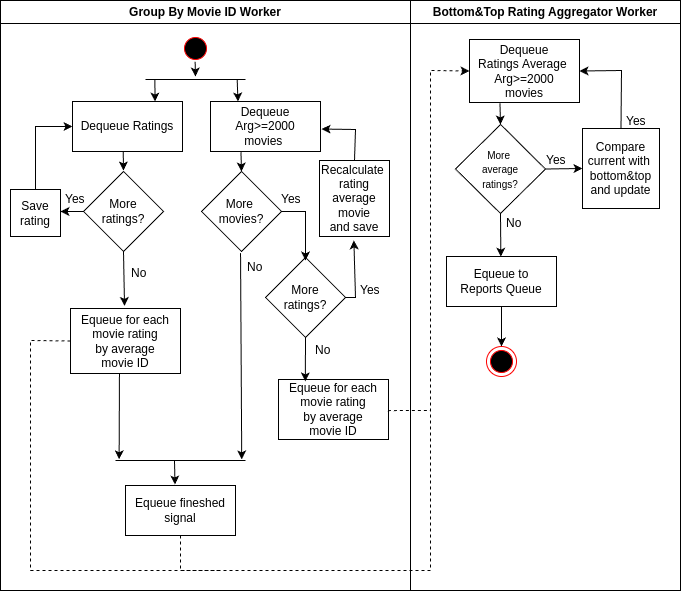

The diagram above was exported from draw.io. Its source (the exported page's mxGraphModel, read from the mxfile embedded in the PNG):
<mxGraphModel dx="2261" dy="835" grid="1" gridSize="10" guides="1" tooltips="1" connect="1" arrows="1" fold="1" page="1" pageScale="1" pageWidth="827" pageHeight="1169" math="0" shadow="0">
  <root>
    <mxCell id="0" />
    <mxCell id="1" parent="0" />
    <mxCell id="im_YJyTrQw4Tyn21Mxfv-1" value="Group By Movie ID Worker" style="swimlane;whiteSpace=wrap;html=1;" parent="1" vertex="1">
      <mxGeometry x="-820" y="10" width="410" height="590" as="geometry" />
    </mxCell>
    <mxCell id="im_YJyTrQw4Tyn21Mxfv-2" value="" style="ellipse;html=1;shape=startState;fillColor=#000000;strokeColor=#ff0000;" parent="im_YJyTrQw4Tyn21Mxfv-1" vertex="1">
      <mxGeometry x="180" y="33" width="30" height="30" as="geometry" />
    </mxCell>
    <mxCell id="im_YJyTrQw4Tyn21Mxfv-3" value="" style="line;strokeWidth=1;fillColor=none;align=left;verticalAlign=middle;spacingTop=-1;spacingLeft=3;spacingRight=3;rotatable=0;labelPosition=right;points=[];portConstraint=eastwest;strokeColor=inherit;" parent="im_YJyTrQw4Tyn21Mxfv-1" vertex="1">
      <mxGeometry x="145" y="75" width="100" height="8" as="geometry" />
    </mxCell>
    <mxCell id="im_YJyTrQw4Tyn21Mxfv-4" value="" style="endArrow=classic;html=1;rounded=0;exitX=0.487;exitY=0.94;exitDx=0;exitDy=0;exitPerimeter=0;entryX=0.5;entryY=0.125;entryDx=0;entryDy=0;entryPerimeter=0;" parent="im_YJyTrQw4Tyn21Mxfv-1" source="im_YJyTrQw4Tyn21Mxfv-2" target="im_YJyTrQw4Tyn21Mxfv-3" edge="1">
      <mxGeometry width="50" height="50" relative="1" as="geometry">
        <mxPoint x="225" y="180" as="sourcePoint" />
        <mxPoint x="275" y="130" as="targetPoint" />
      </mxGeometry>
    </mxCell>
    <mxCell id="im_YJyTrQw4Tyn21Mxfv-5" value="Dequeue Ratings" style="html=1;whiteSpace=wrap;" parent="im_YJyTrQw4Tyn21Mxfv-1" vertex="1">
      <mxGeometry x="72" y="101" width="110" height="50" as="geometry" />
    </mxCell>
    <mxCell id="im_YJyTrQw4Tyn21Mxfv-6" value="Dequeue Arg&amp;gt;=2000&lt;br&gt;&lt;span style=&quot;background-color: transparent; color: light-dark(rgb(0, 0, 0), rgb(255, 255, 255));&quot;&gt;movies&amp;nbsp;&lt;/span&gt;" style="html=1;whiteSpace=wrap;" parent="im_YJyTrQw4Tyn21Mxfv-1" vertex="1">
      <mxGeometry x="210" y="101" width="110" height="50" as="geometry" />
    </mxCell>
    <mxCell id="im_YJyTrQw4Tyn21Mxfv-7" value="" style="endArrow=classic;html=1;rounded=0;exitX=0.094;exitY=0.5;exitDx=0;exitDy=0;exitPerimeter=0;entryX=0.75;entryY=0;entryDx=0;entryDy=0;" parent="im_YJyTrQw4Tyn21Mxfv-1" source="im_YJyTrQw4Tyn21Mxfv-3" target="im_YJyTrQw4Tyn21Mxfv-5" edge="1">
      <mxGeometry width="50" height="50" relative="1" as="geometry">
        <mxPoint x="325" y="150" as="sourcePoint" />
        <mxPoint x="375" y="100" as="targetPoint" />
      </mxGeometry>
    </mxCell>
    <mxCell id="im_YJyTrQw4Tyn21Mxfv-8" value="" style="endArrow=classic;html=1;rounded=0;entryX=0.25;entryY=0;entryDx=0;entryDy=0;exitX=0.927;exitY=0.519;exitDx=0;exitDy=0;exitPerimeter=0;" parent="im_YJyTrQw4Tyn21Mxfv-1" target="im_YJyTrQw4Tyn21Mxfv-6" edge="1">
      <mxGeometry width="50" height="50" relative="1" as="geometry">
        <mxPoint x="236.70000000000005" y="79.15200000000004" as="sourcePoint" />
        <mxPoint x="243" y="100" as="targetPoint" />
      </mxGeometry>
    </mxCell>
    <mxCell id="im_YJyTrQw4Tyn21Mxfv-9" value="&lt;div&gt;&lt;span style=&quot;background-color: transparent; color: light-dark(rgb(0, 0, 0), rgb(255, 255, 255));&quot;&gt;More&amp;nbsp;&lt;/span&gt;&lt;/div&gt;&lt;div&gt;&lt;span style=&quot;background-color: transparent; color: light-dark(rgb(0, 0, 0), rgb(255, 255, 255));&quot;&gt;movies?&lt;/span&gt;&lt;/div&gt;" style="rhombus;whiteSpace=wrap;html=1;" parent="im_YJyTrQw4Tyn21Mxfv-1" vertex="1">
      <mxGeometry x="201" y="171" width="80" height="80" as="geometry" />
    </mxCell>
    <mxCell id="im_YJyTrQw4Tyn21Mxfv-10" value="More&lt;div&gt;ratings?&lt;/div&gt;" style="rhombus;whiteSpace=wrap;html=1;" parent="im_YJyTrQw4Tyn21Mxfv-1" vertex="1">
      <mxGeometry x="83" y="171" width="80" height="80" as="geometry" />
    </mxCell>
    <mxCell id="im_YJyTrQw4Tyn21Mxfv-11" value="" style="endArrow=classic;html=1;rounded=0;exitX=0.461;exitY=1.007;exitDx=0;exitDy=0;exitPerimeter=0;entryX=0.5;entryY=-0.012;entryDx=0;entryDy=0;entryPerimeter=0;" parent="im_YJyTrQw4Tyn21Mxfv-1" source="im_YJyTrQw4Tyn21Mxfv-5" target="im_YJyTrQw4Tyn21Mxfv-10" edge="1">
      <mxGeometry width="50" height="50" relative="1" as="geometry">
        <mxPoint x="140" y="240" as="sourcePoint" />
        <mxPoint x="123" y="175.3" as="targetPoint" />
      </mxGeometry>
    </mxCell>
    <mxCell id="im_YJyTrQw4Tyn21Mxfv-12" value="" style="endArrow=classic;html=1;rounded=0;exitX=0.277;exitY=1.012;exitDx=0;exitDy=0;exitPerimeter=0;entryX=0.5;entryY=0;entryDx=0;entryDy=0;" parent="im_YJyTrQw4Tyn21Mxfv-1" source="im_YJyTrQw4Tyn21Mxfv-6" target="im_YJyTrQw4Tyn21Mxfv-9" edge="1">
      <mxGeometry width="50" height="50" relative="1" as="geometry">
        <mxPoint x="261.6900000000001" y="152" as="sourcePoint" />
        <mxPoint x="262.32" y="171" as="targetPoint" />
      </mxGeometry>
    </mxCell>
    <mxCell id="im_YJyTrQw4Tyn21Mxfv-13" value="&lt;div&gt;Recalculate&amp;nbsp;&lt;/div&gt;&lt;div&gt;&lt;span style=&quot;background-color: transparent; color: light-dark(rgb(0, 0, 0), rgb(255, 255, 255));&quot;&gt;rating&lt;/span&gt;&lt;/div&gt;&lt;div&gt;average&lt;span style=&quot;background-color: transparent; color: light-dark(rgb(0, 0, 0), rgb(255, 255, 255));&quot;&gt;&lt;/span&gt;&lt;/div&gt;&lt;div&gt;movie&lt;/div&gt;&lt;div&gt;and save&lt;/div&gt;" style="rounded=0;whiteSpace=wrap;html=1;" parent="im_YJyTrQw4Tyn21Mxfv-1" vertex="1">
      <mxGeometry x="319" y="160" width="70" height="76" as="geometry" />
    </mxCell>
    <mxCell id="im_YJyTrQw4Tyn21Mxfv-14" value="" style="endArrow=classic;html=1;rounded=0;exitX=1;exitY=0.5;exitDx=0;exitDy=0;entryX=0.491;entryY=1.051;entryDx=0;entryDy=0;entryPerimeter=0;" parent="im_YJyTrQw4Tyn21Mxfv-1" source="im_YJyTrQw4Tyn21Mxfv-16" target="im_YJyTrQw4Tyn21Mxfv-13" edge="1">
      <mxGeometry width="50" height="50" relative="1" as="geometry">
        <mxPoint x="205" y="250" as="sourcePoint" />
        <mxPoint x="255" y="200" as="targetPoint" />
        <Array as="points">
          <mxPoint x="355" y="297" />
        </Array>
      </mxGeometry>
    </mxCell>
    <mxCell id="im_YJyTrQw4Tyn21Mxfv-15" value="" style="endArrow=classic;html=1;rounded=0;exitX=0.5;exitY=0;exitDx=0;exitDy=0;entryX=1.01;entryY=0.551;entryDx=0;entryDy=0;entryPerimeter=0;" parent="im_YJyTrQw4Tyn21Mxfv-1" source="im_YJyTrQw4Tyn21Mxfv-13" target="im_YJyTrQw4Tyn21Mxfv-6" edge="1">
      <mxGeometry width="50" height="50" relative="1" as="geometry">
        <mxPoint x="205" y="250" as="sourcePoint" />
        <mxPoint x="255" y="200" as="targetPoint" />
        <Array as="points">
          <mxPoint x="355" y="129" />
        </Array>
      </mxGeometry>
    </mxCell>
    <mxCell id="im_YJyTrQw4Tyn21Mxfv-16" value="More&lt;div&gt;ratings?&lt;/div&gt;" style="rhombus;whiteSpace=wrap;html=1;" parent="im_YJyTrQw4Tyn21Mxfv-1" vertex="1">
      <mxGeometry x="265" y="257" width="80" height="80" as="geometry" />
    </mxCell>
    <mxCell id="im_YJyTrQw4Tyn21Mxfv-17" value="Equeue for each movie rating&lt;div&gt;&amp;nbsp;&lt;span style=&quot;background-color: transparent; color: light-dark(rgb(0, 0, 0), rgb(255, 255, 255));&quot;&gt;by&amp;nbsp;&lt;/span&gt;average&amp;nbsp;&lt;div&gt;&lt;span style=&quot;background-color: transparent; color: light-dark(rgb(0, 0, 0), rgb(255, 255, 255));&quot;&gt;movie ID&lt;/span&gt;&lt;/div&gt;&lt;/div&gt;" style="html=1;whiteSpace=wrap;" parent="im_YJyTrQw4Tyn21Mxfv-1" vertex="1">
      <mxGeometry x="70" y="308" width="110" height="65" as="geometry" />
    </mxCell>
    <mxCell id="im_YJyTrQw4Tyn21Mxfv-18" value="" style="endArrow=classic;html=1;rounded=0;exitX=0.5;exitY=1;exitDx=0;exitDy=0;entryX=0.491;entryY=-0.04;entryDx=0;entryDy=0;entryPerimeter=0;" parent="im_YJyTrQw4Tyn21Mxfv-1" source="im_YJyTrQw4Tyn21Mxfv-10" target="im_YJyTrQw4Tyn21Mxfv-17" edge="1">
      <mxGeometry width="50" height="50" relative="1" as="geometry">
        <mxPoint x="255" y="320" as="sourcePoint" />
        <mxPoint x="305" y="270" as="targetPoint" />
      </mxGeometry>
    </mxCell>
    <mxCell id="im_YJyTrQw4Tyn21Mxfv-20" value="" style="endArrow=classic;html=1;rounded=0;exitX=1;exitY=0.5;exitDx=0;exitDy=0;" parent="im_YJyTrQw4Tyn21Mxfv-1" source="im_YJyTrQw4Tyn21Mxfv-9" edge="1">
      <mxGeometry width="50" height="50" relative="1" as="geometry">
        <mxPoint x="205" y="290" as="sourcePoint" />
        <mxPoint x="305" y="260" as="targetPoint" />
        <Array as="points">
          <mxPoint x="305" y="211" />
        </Array>
      </mxGeometry>
    </mxCell>
    <mxCell id="im_YJyTrQw4Tyn21Mxfv-21" value="Equeue for each movie rating&lt;div&gt;&amp;nbsp;&lt;span style=&quot;background-color: transparent; color: light-dark(rgb(0, 0, 0), rgb(255, 255, 255));&quot;&gt;by&amp;nbsp;&lt;/span&gt;average&amp;nbsp;&lt;div&gt;&lt;span style=&quot;background-color: transparent; color: light-dark(rgb(0, 0, 0), rgb(255, 255, 255));&quot;&gt;movie ID&lt;/span&gt;&lt;/div&gt;&lt;/div&gt;" style="html=1;whiteSpace=wrap;" parent="im_YJyTrQw4Tyn21Mxfv-1" vertex="1">
      <mxGeometry x="278" y="379" width="110" height="60" as="geometry" />
    </mxCell>
    <mxCell id="im_YJyTrQw4Tyn21Mxfv-22" value="" style="endArrow=classic;html=1;rounded=0;exitX=0.5;exitY=1;exitDx=0;exitDy=0;entryX=0.244;entryY=0.031;entryDx=0;entryDy=0;entryPerimeter=0;" parent="im_YJyTrQw4Tyn21Mxfv-1" target="im_YJyTrQw4Tyn21Mxfv-21" edge="1">
      <mxGeometry width="50" height="50" relative="1" as="geometry">
        <mxPoint x="305" y="337" as="sourcePoint" />
        <mxPoint x="292.5" y="387" as="targetPoint" />
      </mxGeometry>
    </mxCell>
    <mxCell id="im_YJyTrQw4Tyn21Mxfv-23" value="" style="endArrow=classic;html=1;rounded=0;exitX=0.445;exitY=0.999;exitDx=0;exitDy=0;exitPerimeter=0;entryX=0.028;entryY=0.343;entryDx=0;entryDy=0;entryPerimeter=0;" parent="im_YJyTrQw4Tyn21Mxfv-1" source="im_YJyTrQw4Tyn21Mxfv-17" target="im_YJyTrQw4Tyn21Mxfv-24" edge="1">
      <mxGeometry width="50" height="50" relative="1" as="geometry">
        <mxPoint x="118.24000000000001" y="437" as="sourcePoint" />
        <mxPoint x="115" y="450" as="targetPoint" />
      </mxGeometry>
    </mxCell>
    <mxCell id="im_YJyTrQw4Tyn21Mxfv-24" value="" style="line;strokeWidth=1;fillColor=none;align=left;verticalAlign=middle;spacingTop=-1;spacingLeft=3;spacingRight=3;rotatable=0;labelPosition=right;points=[];portConstraint=eastwest;strokeColor=inherit;" parent="im_YJyTrQw4Tyn21Mxfv-1" vertex="1">
      <mxGeometry x="115" y="456" width="130" height="8" as="geometry" />
    </mxCell>
    <mxCell id="im_YJyTrQw4Tyn21Mxfv-25" value="" style="endArrow=classic;html=1;rounded=0;exitX=0.488;exitY=1.021;exitDx=0;exitDy=0;exitPerimeter=0;entryX=0.971;entryY=0.363;entryDx=0;entryDy=0;entryPerimeter=0;" parent="im_YJyTrQw4Tyn21Mxfv-1" source="im_YJyTrQw4Tyn21Mxfv-9" target="im_YJyTrQw4Tyn21Mxfv-24" edge="1">
      <mxGeometry width="50" height="50" relative="1" as="geometry">
        <mxPoint x="225" y="370" as="sourcePoint" />
        <mxPoint x="241" y="460.4597701149425" as="targetPoint" />
      </mxGeometry>
    </mxCell>
    <mxCell id="im_YJyTrQw4Tyn21Mxfv-26" value="Equeue fineshed&lt;br&gt;&lt;div&gt;signal&lt;/div&gt;" style="html=1;whiteSpace=wrap;" parent="im_YJyTrQw4Tyn21Mxfv-1" vertex="1">
      <mxGeometry x="125" y="485" width="110" height="50" as="geometry" />
    </mxCell>
    <mxCell id="im_YJyTrQw4Tyn21Mxfv-27" value="" style="endArrow=classic;html=1;rounded=0;entryX=0.45;entryY=-0.02;entryDx=0;entryDy=0;entryPerimeter=0;" parent="im_YJyTrQw4Tyn21Mxfv-1" edge="1">
      <mxGeometry width="50" height="50" relative="1" as="geometry">
        <mxPoint x="174" y="460" as="sourcePoint" />
        <mxPoint x="174.5" y="484.0000000000001" as="targetPoint" />
      </mxGeometry>
    </mxCell>
    <mxCell id="im_YJyTrQw4Tyn21Mxfv-28" value="Yes" style="text;strokeColor=none;fillColor=none;align=left;verticalAlign=middle;spacingLeft=4;spacingRight=4;overflow=hidden;points=[[0,0.5],[1,0.5]];portConstraint=eastwest;rotatable=0;whiteSpace=wrap;html=1;" parent="im_YJyTrQw4Tyn21Mxfv-1" vertex="1">
      <mxGeometry x="275" y="189.5" width="34" height="17" as="geometry" />
    </mxCell>
    <mxCell id="im_YJyTrQw4Tyn21Mxfv-29" value="Yes" style="text;strokeColor=none;fillColor=none;align=left;verticalAlign=middle;spacingLeft=4;spacingRight=4;overflow=hidden;points=[[0,0.5],[1,0.5]];portConstraint=eastwest;rotatable=0;whiteSpace=wrap;html=1;" parent="im_YJyTrQw4Tyn21Mxfv-1" vertex="1">
      <mxGeometry x="354" y="280" width="34" height="17" as="geometry" />
    </mxCell>
    <mxCell id="im_YJyTrQw4Tyn21Mxfv-30" value="Yes" style="text;strokeColor=none;fillColor=none;align=left;verticalAlign=middle;spacingLeft=4;spacingRight=4;overflow=hidden;points=[[0,0.5],[1,0.5]];portConstraint=eastwest;rotatable=0;whiteSpace=wrap;html=1;" parent="im_YJyTrQw4Tyn21Mxfv-1" vertex="1">
      <mxGeometry x="59" y="189.5" width="34" height="17" as="geometry" />
    </mxCell>
    <mxCell id="im_YJyTrQw4Tyn21Mxfv-31" value="No" style="text;strokeColor=none;fillColor=none;align=left;verticalAlign=middle;spacingLeft=4;spacingRight=4;overflow=hidden;points=[[0,0.5],[1,0.5]];portConstraint=eastwest;rotatable=0;whiteSpace=wrap;html=1;" parent="im_YJyTrQw4Tyn21Mxfv-1" vertex="1">
      <mxGeometry x="309" y="340" width="34" height="17" as="geometry" />
    </mxCell>
    <mxCell id="im_YJyTrQw4Tyn21Mxfv-32" value="No" style="text;strokeColor=none;fillColor=none;align=left;verticalAlign=middle;spacingLeft=4;spacingRight=4;overflow=hidden;points=[[0,0.5],[1,0.5]];portConstraint=eastwest;rotatable=0;whiteSpace=wrap;html=1;" parent="im_YJyTrQw4Tyn21Mxfv-1" vertex="1">
      <mxGeometry x="241" y="257" width="34" height="17" as="geometry" />
    </mxCell>
    <mxCell id="im_YJyTrQw4Tyn21Mxfv-33" value="No" style="text;strokeColor=none;fillColor=none;align=left;verticalAlign=middle;spacingLeft=4;spacingRight=4;overflow=hidden;points=[[0,0.5],[1,0.5]];portConstraint=eastwest;rotatable=0;whiteSpace=wrap;html=1;" parent="im_YJyTrQw4Tyn21Mxfv-1" vertex="1">
      <mxGeometry x="125" y="263" width="34" height="17" as="geometry" />
    </mxCell>
    <mxCell id="4dz-Hfty66m5E5_N2eCK-2" value="&lt;div&gt;Save&lt;/div&gt;&lt;div&gt;&lt;span style=&quot;background-color: transparent; color: light-dark(rgb(0, 0, 0), rgb(255, 255, 255));&quot;&gt;rating&lt;/span&gt;&lt;/div&gt;" style="rounded=0;whiteSpace=wrap;html=1;" parent="im_YJyTrQw4Tyn21Mxfv-1" vertex="1">
      <mxGeometry x="10" y="189" width="50" height="47" as="geometry" />
    </mxCell>
    <mxCell id="4dz-Hfty66m5E5_N2eCK-3" value="" style="endArrow=classic;html=1;rounded=0;exitX=0.5;exitY=0;exitDx=0;exitDy=0;entryX=0;entryY=0.5;entryDx=0;entryDy=0;" parent="im_YJyTrQw4Tyn21Mxfv-1" source="4dz-Hfty66m5E5_N2eCK-2" target="im_YJyTrQw4Tyn21Mxfv-5" edge="1">
      <mxGeometry width="50" height="50" relative="1" as="geometry">
        <mxPoint x="320" y="300" as="sourcePoint" />
        <mxPoint x="370" y="250" as="targetPoint" />
        <Array as="points">
          <mxPoint x="35" y="126" />
        </Array>
      </mxGeometry>
    </mxCell>
    <mxCell id="4dz-Hfty66m5E5_N2eCK-4" value="" style="endArrow=classic;html=1;rounded=0;exitX=0;exitY=0.5;exitDx=0;exitDy=0;entryX=1;entryY=0.468;entryDx=0;entryDy=0;entryPerimeter=0;" parent="im_YJyTrQw4Tyn21Mxfv-1" source="im_YJyTrQw4Tyn21Mxfv-10" target="4dz-Hfty66m5E5_N2eCK-2" edge="1">
      <mxGeometry width="50" height="50" relative="1" as="geometry">
        <mxPoint x="90" y="240" as="sourcePoint" />
        <mxPoint x="140" y="190" as="targetPoint" />
      </mxGeometry>
    </mxCell>
    <mxCell id="im_YJyTrQw4Tyn21Mxfv-34" value="Bottom&amp;amp;Top Rating Aggregator Worker" style="swimlane;whiteSpace=wrap;html=1;startSize=23;" parent="1" vertex="1">
      <mxGeometry x="-410" y="10" width="270" height="590" as="geometry" />
    </mxCell>
    <mxCell id="im_YJyTrQw4Tyn21Mxfv-35" value="Dequeue Ratings&amp;nbsp;Average&amp;nbsp;&lt;div&gt;Arg&amp;gt;=2000&lt;div&gt;movies&lt;/div&gt;&lt;/div&gt;" style="html=1;whiteSpace=wrap;" parent="im_YJyTrQw4Tyn21Mxfv-34" vertex="1">
      <mxGeometry x="59" y="39" width="110" height="63" as="geometry" />
    </mxCell>
    <mxCell id="im_YJyTrQw4Tyn21Mxfv-36" value="&lt;font style=&quot;font-size: 10px;&quot;&gt;More&amp;nbsp;&lt;/font&gt;&lt;div&gt;&lt;font style=&quot;font-size: 10px;&quot;&gt;average&lt;br&gt;&lt;/font&gt;&lt;/div&gt;&lt;div&gt;&lt;font style=&quot;font-size: 10px;&quot;&gt;ratings?&lt;/font&gt;&lt;/div&gt;" style="rhombus;whiteSpace=wrap;html=1;" parent="im_YJyTrQw4Tyn21Mxfv-34" vertex="1">
      <mxGeometry x="45" y="124" width="90" height="89" as="geometry" />
    </mxCell>
    <mxCell id="im_YJyTrQw4Tyn21Mxfv-37" value="" style="endArrow=classic;html=1;rounded=0;exitX=0.277;exitY=1.012;exitDx=0;exitDy=0;exitPerimeter=0;entryX=0.5;entryY=0;entryDx=0;entryDy=0;" parent="im_YJyTrQw4Tyn21Mxfv-34" source="im_YJyTrQw4Tyn21Mxfv-35" target="im_YJyTrQw4Tyn21Mxfv-36" edge="1">
      <mxGeometry width="50" height="50" relative="1" as="geometry">
        <mxPoint x="110.69000000000011" y="102" as="sourcePoint" />
        <mxPoint x="111.32" y="121" as="targetPoint" />
      </mxGeometry>
    </mxCell>
    <mxCell id="im_YJyTrQw4Tyn21Mxfv-38" value="Compare current with&amp;nbsp; bottom&amp;amp;top&lt;div&gt;and update&lt;/div&gt;" style="rounded=0;whiteSpace=wrap;html=1;" parent="im_YJyTrQw4Tyn21Mxfv-34" vertex="1">
      <mxGeometry x="172" y="128" width="77" height="80" as="geometry" />
    </mxCell>
    <mxCell id="im_YJyTrQw4Tyn21Mxfv-39" value="" style="endArrow=classic;html=1;rounded=0;exitX=0.5;exitY=0;exitDx=0;exitDy=0;entryX=1;entryY=0.5;entryDx=0;entryDy=0;" parent="im_YJyTrQw4Tyn21Mxfv-34" source="im_YJyTrQw4Tyn21Mxfv-38" target="im_YJyTrQw4Tyn21Mxfv-35" edge="1">
      <mxGeometry width="50" height="50" relative="1" as="geometry">
        <mxPoint x="54" y="200" as="sourcePoint" />
        <mxPoint x="104" y="150" as="targetPoint" />
        <Array as="points">
          <mxPoint x="211" y="70" />
        </Array>
      </mxGeometry>
    </mxCell>
    <mxCell id="im_YJyTrQw4Tyn21Mxfv-41" value="" style="endArrow=classic;html=1;rounded=0;exitX=1;exitY=0.5;exitDx=0;exitDy=0;entryX=0;entryY=0.5;entryDx=0;entryDy=0;" parent="im_YJyTrQw4Tyn21Mxfv-34" source="im_YJyTrQw4Tyn21Mxfv-36" target="im_YJyTrQw4Tyn21Mxfv-38" edge="1">
      <mxGeometry width="50" height="50" relative="1" as="geometry">
        <mxPoint x="-100" y="280" as="sourcePoint" />
        <mxPoint x="-50" y="230" as="targetPoint" />
      </mxGeometry>
    </mxCell>
    <mxCell id="im_YJyTrQw4Tyn21Mxfv-43" value="Equeue to&lt;div&gt;Reports Queue&lt;/div&gt;" style="html=1;whiteSpace=wrap;" parent="im_YJyTrQw4Tyn21Mxfv-34" vertex="1">
      <mxGeometry x="36" y="256" width="110" height="50" as="geometry" />
    </mxCell>
    <mxCell id="im_YJyTrQw4Tyn21Mxfv-44" value="" style="endArrow=classic;html=1;rounded=0;exitX=0.5;exitY=1;exitDx=0;exitDy=0;entryX=0.494;entryY=0.004;entryDx=0;entryDy=0;entryPerimeter=0;" parent="im_YJyTrQw4Tyn21Mxfv-34" target="im_YJyTrQw4Tyn21Mxfv-43" edge="1">
      <mxGeometry width="50" height="50" relative="1" as="geometry">
        <mxPoint x="90" y="213" as="sourcePoint" />
        <mxPoint x="161" y="156" as="targetPoint" />
      </mxGeometry>
    </mxCell>
    <mxCell id="im_YJyTrQw4Tyn21Mxfv-45" value="" style="ellipse;html=1;shape=endState;fillColor=#000000;strokeColor=#ff0000;" parent="im_YJyTrQw4Tyn21Mxfv-34" vertex="1">
      <mxGeometry x="76" y="346" width="30" height="30" as="geometry" />
    </mxCell>
    <mxCell id="im_YJyTrQw4Tyn21Mxfv-46" value="" style="endArrow=classic;html=1;rounded=0;exitX=0.5;exitY=1;exitDx=0;exitDy=0;entryX=0.5;entryY=0;entryDx=0;entryDy=0;" parent="im_YJyTrQw4Tyn21Mxfv-34" source="im_YJyTrQw4Tyn21Mxfv-43" target="im_YJyTrQw4Tyn21Mxfv-45" edge="1">
      <mxGeometry width="50" height="50" relative="1" as="geometry">
        <mxPoint x="81" y="196" as="sourcePoint" />
        <mxPoint x="131" y="146" as="targetPoint" />
      </mxGeometry>
    </mxCell>
    <mxCell id="im_YJyTrQw4Tyn21Mxfv-47" value="Yes" style="text;strokeColor=none;fillColor=none;align=left;verticalAlign=middle;spacingLeft=4;spacingRight=4;overflow=hidden;points=[[0,0.5],[1,0.5]];portConstraint=eastwest;rotatable=0;whiteSpace=wrap;html=1;" parent="im_YJyTrQw4Tyn21Mxfv-34" vertex="1">
      <mxGeometry x="130" y="150" width="34" height="17" as="geometry" />
    </mxCell>
    <mxCell id="im_YJyTrQw4Tyn21Mxfv-48" value="Yes" style="text;strokeColor=none;fillColor=none;align=left;verticalAlign=middle;spacingLeft=4;spacingRight=4;overflow=hidden;points=[[0,0.5],[1,0.5]];portConstraint=eastwest;rotatable=0;whiteSpace=wrap;html=1;" parent="im_YJyTrQw4Tyn21Mxfv-34" vertex="1">
      <mxGeometry x="210" y="111" width="34" height="17" as="geometry" />
    </mxCell>
    <mxCell id="im_YJyTrQw4Tyn21Mxfv-49" value="No" style="text;strokeColor=none;fillColor=none;align=left;verticalAlign=middle;spacingLeft=4;spacingRight=4;overflow=hidden;points=[[0,0.5],[1,0.5]];portConstraint=eastwest;rotatable=0;whiteSpace=wrap;html=1;" parent="im_YJyTrQw4Tyn21Mxfv-34" vertex="1">
      <mxGeometry x="90" y="213" width="34" height="17" as="geometry" />
    </mxCell>
    <mxCell id="im_YJyTrQw4Tyn21Mxfv-50" value="" style="endArrow=classic;html=1;rounded=0;exitX=0.5;exitY=1;exitDx=0;exitDy=0;entryX=0;entryY=0.5;entryDx=0;entryDy=0;dashed=1;" parent="1" source="im_YJyTrQw4Tyn21Mxfv-26" target="im_YJyTrQw4Tyn21Mxfv-35" edge="1">
      <mxGeometry width="50" height="50" relative="1" as="geometry">
        <mxPoint x="-340" y="550" as="sourcePoint" />
        <mxPoint x="-290" y="500" as="targetPoint" />
        <Array as="points">
          <mxPoint x="-640" y="580" />
          <mxPoint x="-390" y="580" />
          <mxPoint x="-390" y="80" />
        </Array>
      </mxGeometry>
    </mxCell>
    <mxCell id="im_YJyTrQw4Tyn21Mxfv-51" value="" style="endArrow=none;html=1;rounded=0;exitX=0;exitY=0.5;exitDx=0;exitDy=0;startFill=0;dashed=1;" parent="1" source="im_YJyTrQw4Tyn21Mxfv-17" edge="1">
      <mxGeometry width="50" height="50" relative="1" as="geometry">
        <mxPoint x="-301" y="500" as="sourcePoint" />
        <mxPoint x="-601" y="580" as="targetPoint" />
        <Array as="points">
          <mxPoint x="-790" y="350" />
          <mxPoint x="-790" y="580" />
        </Array>
      </mxGeometry>
    </mxCell>
    <mxCell id="im_YJyTrQw4Tyn21Mxfv-52" value="" style="endArrow=none;dashed=1;html=1;rounded=0;exitX=0.994;exitY=0.518;exitDx=0;exitDy=0;exitPerimeter=0;" parent="1" source="im_YJyTrQw4Tyn21Mxfv-21" edge="1">
      <mxGeometry width="50" height="50" relative="1" as="geometry">
        <mxPoint x="-430" y="420" as="sourcePoint" />
        <mxPoint x="-390" y="420" as="targetPoint" />
      </mxGeometry>
    </mxCell>
  </root>
</mxGraphModel>